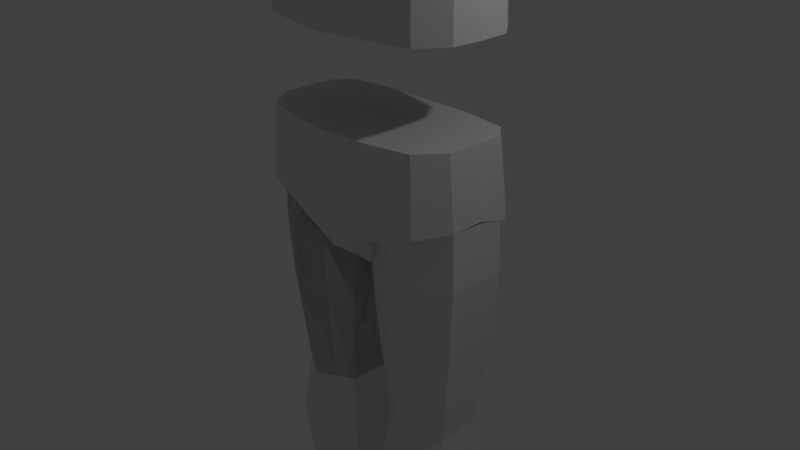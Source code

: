 # Source: main_base.blend  (saved by Blender 2.79.0; exported with 4.5.12 LTS)
import bpy
from mathutils import Matrix  # noqa: F401  (used for matrix-valued properties, if any)

bpy.ops.wm.read_factory_settings(use_empty=True)
scene = bpy.context.scene
scene.name = 'Scene'

# ---- collections
col_collection_1 = bpy.data.collections.new('Collection 1'); scene.collection.children.link(col_collection_1)

# ---- world
world_world = bpy.data.worlds.new('World'); scene.world = world_world
world_world.color = (0.05088, 0.05088, 0.05088)
world_world.use_sun_shadow = False
world_world.sun_shadow_jitter_overblur = 0.0
world_world.cycles.sampling_method = 'MANUAL'

# ---- cameras
cam_camera = bpy.data.cameras.new('Camera')
cam_camera.clip_end = 100.0
cam_camera.lens = 35.0
cam_camera.sensor_width = 32.0
cam_camera.sensor_height = 18.0
cam_camera.ortho_scale = 7.314
cam_camera.dof.focus_distance = 0.0
cam_camera.dof.aperture_fstop = 128.0

# ---- lights
light_lamp = bpy.data.lights.new('Lamp', 'POINT')
light_lamp.transmission_factor = 0.0
light_lamp.cutoff_distance = 30.0
light_lamp.energy = 100.0
light_lamp.shadow_buffer_clip_start = 1.001
light_lamp.shadow_soft_size = 0.1
light_lamp.shadow_maximum_resolution = 0.006
light_lamp.use_absolute_resolution = True

# ---- meshes
me_cube_003 = bpy.data.meshes.new('Cube.003')
me_cube_003.from_pydata([(-0.1653, -0.5804, -1.0), (-0.7535, -0.8528, 1.21), (-0.1653, 0.527, -1.0), (-0.798, 0.7131, 1.21), (0.1653, -0.5804, -1.0), (0.7535, -0.8528, 1.21), (0.1653, 0.527, -1.0), (0.8117, 0.7131, 1.21), (-0.1653, 0.04666, -1.0), (-0.7952, -0.8868, -0.05857), (-0.9293, 9.313e-09, 1.21), (-0.8506, 0.8405, -0.1936), (1.633e-10, 0.5349, -1.0), (1.633e-10, 0.8116, 1.209), (0.8506, 0.8405, -0.1936), (0.1653, 0.04666, -1.0), (0.9293, 9.313e-09, 1.21), (0.7952, -0.8868, -0.05857), (1.633e-10, -0.5804, -1.0), (1.633e-10, -1.077, 1.21), (1.633e-10, 7.451e-09, 1.211), (1.633e-10, 0.04666, -1.0), (1.633e-10, -1.163, -0.05857), (0.9807, 0.04666, 0.04527), (1.747e-10, 1.013, -0.1969), (-0.9807, 0.04666, 0.04527), (-0.182, 0.6665, -0.6208), (0.182, 0.6665, -0.6208), (0.2875, -0.7523, -0.5), (-0.2875, -0.7523, -0.5), (2.58e-10, -0.9751, -0.6779), (1.633e-10, 0.6756, -0.6208), (-0.1653, -0.369, -1.0), (-0.7743, -0.8698, 0.6062), (-0.918, 0.4551, 1.21), (0.4042, 0.8116, 1.21), (0.1653, 0.3509, -1.0), (0.918, -0.4565, 1.21), (-0.3767, -1.01, 1.21), (-0.1653, 0.3509, -1.0), (-0.4886, -0.9106, -0.31), (-0.918, -0.4565, 1.21), (-0.8283, 0.7727, 0.6062), (-0.411, 0.8116, 1.21), (0.8283, 0.7727, 0.6062), (0.1653, -0.369, -1.0), (0.918, 0.4551, 1.21), (0.7743, -0.8698, 0.6062), (0.3767, -1.01, 1.21), (1.633e-10, -0.4298, 1.21), (1.633e-10, 0.4311, 1.21), (0.4902, 7.451e-09, 1.21), (-0.4902, 7.451e-09, 1.21), (1.633e-10, -0.369, -1.0), (1.633e-10, 0.3589, -1.0), (-0.3976, -1.051, -0.05857), (0.3976, -1.051, -0.05857), (0.9687, -0.4537, 0.01116), (0.9687, 0.5485, -0.1238), (0.955, 0.02333, 0.6062), (0.4253, 1.013, -0.1969), (-0.4253, 1.013, -0.1969), (1.747e-10, 0.9645, 0.6062), (-0.9687, 0.5485, -0.1238), (-0.9687, -0.4537, 0.01116), (-0.955, 0.02333, 0.6062), (-0.5227, 0.9592, -0.445), (0.5227, 0.9592, -0.445), (0.4886, -0.9106, -0.31), (1.633e-10, -1.157, -0.31), (1.747e-10, 0.9592, -0.4484), (-0.09102, 0.6994, -0.6208), (0.09102, 0.6994, -0.6208), (0.1438, -0.8898, -0.6779), (-0.1438, -0.8898, -0.6779), (-0.9434, -0.4551, 0.6062), (-0.4141, 0.9645, 0.6062), (-0.2613, 0.9592, -0.4484), (0.2613, 0.9592, -0.4484), (0.9434, 0.5018, 0.6062), (0.3872, -1.03, 0.6062), (0.2443, -1.071, -0.31), (-0.2443, -1.071, -0.31), (-0.4335, 0.4311, 1.21), (0.4335, 0.4311, 1.21), (0.4335, -0.4298, 1.21), (-0.4335, -0.4298, 1.21), (-0.3872, -1.03, 0.6062), (0.9434, -0.4551, 0.6062), (0.4141, 0.9645, 0.6062), (-0.9434, 0.5018, 0.6062), (0.0, -1.126, 0.6062)], [], [(90, 34, 3, 42), (89, 35, 7, 44), (88, 37, 5, 47), (87, 38, 1, 33), (8, 21, 53, 32), (86, 41, 1, 38), (85, 49, 19, 48), (84, 50, 20, 51), (83, 34, 10, 52), (53, 45, 4, 18), (12, 6, 36, 54), (39, 54, 21, 8), (82, 55, 9, 40), (81, 56, 22, 69), (19, 91, 80, 48), (79, 46, 16, 59), (78, 60, 14, 67), (77, 61, 24, 70), (76, 43, 13, 62), (75, 41, 10, 65), (18, 30, 74, 29, 0), (4, 28, 73, 30, 18), (29, 26, 2, 39, 8, 32, 0), (12, 31, 72, 27, 6), (2, 26, 71, 31, 12), (64, 75, 65, 25), (9, 33, 75, 64), (33, 1, 41, 75), (61, 76, 62, 24), (11, 42, 76, 61), (42, 3, 43, 76), (71, 77, 70, 31), (26, 66, 77, 71), (66, 11, 61, 77), (72, 78, 67, 27), (31, 70, 78, 72), (70, 24, 60, 78), (58, 79, 59, 23), (14, 44, 79, 58), (44, 7, 46, 79), (32, 53, 18, 0), (17, 47, 80, 56), (47, 5, 48, 80), (73, 81, 69, 30), (28, 68, 81, 73), (68, 17, 56, 81), (74, 82, 40, 29), (30, 69, 82, 74), (69, 22, 55, 82), (2, 12, 54, 39), (27, 28, 4, 45, 15, 36, 6), (21, 15, 45, 53), (50, 83, 52, 20), (13, 43, 83, 50), (43, 3, 34, 83), (46, 84, 51, 16), (7, 35, 84, 46), (35, 13, 50, 84), (37, 85, 48, 5), (16, 51, 85, 37), (51, 20, 49, 85), (49, 86, 38, 19), (20, 52, 86, 49), (52, 10, 41, 86), (54, 36, 15, 21), (55, 87, 33, 9), (57, 88, 47, 17), (23, 59, 88, 57), (59, 16, 37, 88), (60, 89, 44, 14), (24, 62, 89, 60), (62, 13, 35, 89), (63, 90, 42, 11), (25, 65, 90, 63), (65, 10, 34, 90), (38, 87, 91, 19), (55, 22, 91, 87), (22, 56, 80, 91), (40, 9, 64, 25, 63, 11, 66, 26, 29), (17, 68, 28, 27, 67, 14, 58, 23, 57)])
me_cube_003.use_remesh_preserve_volume = False
me_cube_003.use_remesh_preserve_attributes = False
me_cube_003.use_mirror_vertex_groups = False
me_cube_003.update()
me_cube_001 = bpy.data.meshes.new('Cube.001')
me_cube_001.from_pydata([(-0.7192, -3.252, -1.0), (-0.749, -0.7257, 1.0), (-1.0, 1.279, -1.0), (-0.749, 0.9813, 1.0), (0.7192, -3.252, -1.0), (0.749, -0.7257, 1.0), (1.0, 1.279, -1.0), (0.749, 0.9813, 1.0), (-1.0, 0.0, -1.0), (-1.0, -0.9904, 0.2677), (-0.749, 0.02334, 1.0), (-1.0, 1.269, 0.5091), (0.0, 1.279, -1.0), (0.0, 0.9813, 1.0), (1.0, 1.269, 0.5091), (1.0, 0.0, -1.0), (0.749, 0.02334, 1.0), (1.0, -0.9904, 0.2677), (0.0, -3.252, -1.0), (0.0, -0.7257, 1.0), (0.0, 0.02334, 1.0), (0.0, 0.0, -1.0), (-2.136e-18, -0.9904, 0.2677), (1.0, 0.0009111, 0.3736), (2.271e-18, 1.269, 0.5091), (-1.0, 0.0009111, 0.3736), (-1.0, 1.669, -0.4627), (1.0, 1.669, -0.4627), (0.7192, -3.642, -0.4627), (-0.7192, -3.642, -0.4627), (0.0, -3.642, -0.4627), (1.0, 0.0, -0.4627), (0.0, 1.669, -0.4627), (-1.0, 0.0, -0.4627)], [], [(25, 10, 3, 11), (24, 13, 7, 14), (23, 16, 5, 17), (22, 19, 1, 9), (21, 15, 4, 18), (20, 10, 1, 19), (16, 20, 19, 5), (7, 13, 20, 16), (13, 3, 10, 20), (8, 21, 18, 0), (2, 12, 21, 8), (12, 6, 15, 21), (30, 22, 9, 29), (28, 17, 22, 30), (17, 5, 19, 22), (31, 23, 17, 28), (27, 14, 23, 31), (14, 7, 16, 23), (32, 24, 14, 27), (26, 11, 24, 32), (11, 3, 13, 24), (33, 25, 11, 26), (29, 9, 25, 33), (9, 1, 10, 25), (0, 29, 33, 8), (8, 33, 26, 2), (2, 26, 32, 12), (12, 32, 27, 6), (6, 27, 31, 15), (15, 31, 28, 4), (4, 28, 30, 18), (18, 30, 29, 0)])
me_cube_001.use_remesh_preserve_volume = False
me_cube_001.use_remesh_preserve_attributes = False
me_cube_001.use_mirror_vertex_groups = False
me_cube_001.update()
me_cylinder_001 = bpy.data.meshes.new('Cylinder.001')
me_cylinder_001.from_pydata([(-1.286e-08, 0.8107, -1.0), (-1.367e-08, 0.7767, 1.0), (0.4816, 0.4053, -1.0), (0.4614, 0.3883, 1.0), (0.4816, -0.4053, -1.0), (0.4614, -0.3883, 1.0), (-6.147e-08, -0.8107, -1.0), (-6.025e-08, -0.7767, 1.0), (-0.4816, -0.4053, -1.0), (-0.4614, -0.3883, 1.0), (-0.4816, 0.4053, -1.0), (-0.4614, 0.3883, 1.0), (0.2408, 0.608, -1.0), (0.2307, 0.5825, 1.0), (-8.319e-09, 1.0, 0.0), (0.5941, 0.5, 0.0), (0.4816, -2.51e-08, -1.0), (0.4614, -4.962e-08, 1.0), (0.5941, -0.5, 0.0), (0.2408, -0.608, -1.0), (0.2307, -0.5825, 1.0), (-6.829e-08, -1.0, 0.0), (-0.2408, -0.608, -1.0), (-0.2307, -0.5825, 1.0), (-0.5941, -0.5, 0.0), (-0.4816, -9.404e-10, -1.0), (-0.4614, -3.328e-09, 1.0), (-0.5941, 0.5, 0.0), (-0.2408, 0.608, -1.0), (-0.2307, 0.5825, 1.0), (-0.297, 0.75, 0.0), (-0.5941, 0.0, 0.0), (-0.297, -0.75, 0.0), (0.297, -0.75, 0.0), (0.5941, -2.98e-08, 0.0), (0.297, 0.75, 0.0), (-7.272e-08, 0.9359, -1.261), (0.556, 0.468, -1.261), (0.556, -0.468, -1.261), (-1.288e-07, -0.9359, -1.261), (-0.556, -0.468, -1.261), (-0.556, 0.468, -1.261), (0.278, 0.7019, -1.261), (0.556, -2.821e-08, -1.261), (0.278, -0.7019, -1.261), (-0.278, -0.7019, -1.261), (-0.556, -3.183e-10, -1.261), (-0.278, 0.7019, -1.261), (-7.26e-08, 0.7709, -1.443), (0.4579, 0.3854, -1.443), (0.4579, -0.3854, -1.443), (-1.188e-07, -0.7709, -1.443), (-0.4579, -0.3854, -1.443), (-0.4579, 0.3854, -1.443), (0.229, 0.5781, -1.443), (0.4579, -2.411e-08, -1.443), (0.229, -0.5781, -1.443), (-0.229, -0.5781, -1.443), (-0.4579, -1.138e-09, -1.443), (-0.229, 0.5781, -1.443)], [], [(35, 13, 3, 15), (34, 17, 5, 18), (33, 20, 7, 21), (32, 23, 9, 24), (3, 13, 1, 29, 11, 26, 9, 23, 7, 20, 5, 17), (31, 26, 11, 27), (30, 29, 1, 14), (28, 0, 36, 47), (28, 30, 14, 0), (10, 27, 30, 28), (27, 11, 29, 30), (25, 31, 27, 10), (8, 24, 31, 25), (24, 9, 26, 31), (22, 32, 24, 8), (6, 21, 32, 22), (21, 7, 23, 32), (19, 33, 21, 6), (4, 18, 33, 19), (18, 5, 20, 33), (16, 34, 18, 4), (2, 15, 34, 16), (15, 3, 17, 34), (12, 35, 15, 2), (0, 14, 35, 12), (14, 1, 13, 35), (45, 40, 52, 57), (25, 10, 41, 46), (22, 8, 40, 45), (10, 28, 47, 41), (12, 2, 37, 42), (19, 6, 39, 44), (8, 25, 46, 40), (16, 4, 38, 43), (6, 22, 45, 39), (0, 12, 42, 36), (4, 19, 44, 38), (2, 16, 43, 37), (48, 54, 49, 55, 50, 56, 51, 57, 52, 58, 53, 59), (40, 46, 58, 52), (42, 37, 49, 54), (37, 43, 55, 49), (46, 41, 53, 58), (41, 47, 59, 53), (43, 38, 50, 55), (38, 44, 56, 50), (47, 36, 48, 59), (44, 39, 51, 56), (39, 45, 57, 51), (36, 42, 54, 48)])
me_cylinder_001.use_remesh_preserve_volume = False
me_cylinder_001.use_remesh_preserve_attributes = False
me_cylinder_001.use_mirror_vertex_groups = False
me_cylinder_001.update()
me_cylinder = bpy.data.meshes.new('Cylinder')
me_cylinder.from_pydata([(-2.681e-09, 0.8304, -1.0), (3.709e-09, 1.198, 0.636), (0.7192, 0.4152, -1.0), (1.038, 0.5992, 0.636), (0.7192, -0.4152, -1.0), (1.038, -0.5992, 0.636), (-7.528e-08, -0.8304, -1.0), (-1.011e-07, -1.198, 0.636), (-0.7192, -0.4152, -1.0), (-1.038, -0.5992, 0.636), (-0.7192, 0.4152, -1.0), (-1.038, 0.5992, 0.636), (0.3596, 0.6228, -1.0), (0.5189, 0.8988, 0.636), (2.15e-09, 1.108, 0.0), (0.9597, 0.5541, 0.0), (0.7192, -2.697e-08, -1.0), (1.038, -6.847e-08, 0.636), (0.9597, -0.5541, 0.0), (0.3596, -0.6228, -1.0), (0.5189, -0.8988, 0.636), (-9.473e-08, -1.108, 0.0), (-0.3596, -0.6228, -1.0), (-0.5189, -0.8988, 0.636), (-0.9597, -0.5541, 0.0), (-0.7192, -2.219e-09, -1.0), (-1.038, 2.955e-09, 0.636), (-0.9597, 0.5541, 0.0), (-0.3596, 0.6228, -1.0), (-0.5189, 0.8988, 0.636), (-0.4799, 0.8311, 0.0), (-0.9597, 0.0, 0.0), (-0.4799, -0.8311, 0.0), (0.4799, -0.8311, 0.0), (0.9597, -3.303e-08, 0.0), (0.4799, 0.8311, 0.0), (1.006e-07, 1.15, 1.155), (0.9955, 0.5748, 1.155), (0.9955, -0.5748, 1.155), (1.428e-10, -1.15, 1.155), (-0.9955, -0.5748, 1.155), (-0.9955, 0.5748, 1.155), (0.4978, 0.8621, 1.155), (0.9955, -6.609e-08, 1.155), (0.4978, -0.8621, 1.155), (-0.4978, -0.8621, 1.155), (-0.9955, 2.43e-09, 1.155), (-0.4978, 0.8621, 1.155)], [], [(35, 13, 3, 15), (34, 17, 5, 18), (33, 20, 7, 21), (32, 23, 9, 24), (5, 17, 43, 38), (31, 26, 11, 27), (30, 29, 1, 14), (0, 12, 2, 16, 4, 19, 6, 22, 8, 25, 10, 28), (28, 30, 14, 0), (10, 27, 30, 28), (27, 11, 29, 30), (25, 31, 27, 10), (8, 24, 31, 25), (24, 9, 26, 31), (22, 32, 24, 8), (6, 21, 32, 22), (21, 7, 23, 32), (19, 33, 21, 6), (4, 18, 33, 19), (18, 5, 20, 33), (16, 34, 18, 4), (2, 15, 34, 16), (15, 3, 17, 34), (12, 35, 15, 2), (0, 14, 35, 12), (14, 1, 13, 35), (37, 42, 36, 47, 41, 46, 40, 45, 39, 44, 38, 43), (29, 11, 41, 47), (26, 9, 40, 46), (23, 7, 39, 45), (1, 29, 47, 36), (13, 1, 36, 42), (20, 5, 38, 44), (11, 26, 46, 41), (17, 3, 37, 43), (9, 23, 45, 40), (3, 13, 42, 37), (7, 20, 44, 39)])
me_cylinder.use_remesh_preserve_volume = False
me_cylinder.use_remesh_preserve_attributes = False
me_cylinder.use_mirror_vertex_groups = False
me_cylinder.update()
me_cube_002 = bpy.data.meshes.new('Cube.002')
me_cube_002.from_pydata([(-0.7192, -3.252, -1.0), (-0.749, -0.7257, 1.0), (-1.0, 1.279, -1.0), (-0.749, 0.9813, 1.0), (0.7192, -3.252, -1.0), (0.749, -0.7257, 1.0), (1.0, 1.279, -1.0), (0.749, 0.9813, 1.0), (-1.0, 0.0, -1.0), (-1.0, -0.9904, 0.2677), (-0.749, 0.02334, 1.0), (-1.0, 1.269, 0.5091), (0.0, 1.279, -1.0), (0.0, 0.9813, 1.0), (1.0, 1.269, 0.5091), (1.0, 0.0, -1.0), (0.749, 0.02334, 1.0), (1.0, -0.9904, 0.2677), (0.0, -3.252, -1.0), (0.0, -0.7257, 1.0), (0.0, 0.02334, 1.0), (0.0, 0.0, -1.0), (-2.136e-18, -0.9904, 0.2677), (1.0, 0.0009111, 0.3736), (2.271e-18, 1.269, 0.5091), (-1.0, 0.0009111, 0.3736), (-1.0, 1.669, -0.4627), (1.0, 1.669, -0.4627), (0.7192, -3.642, -0.4627), (-0.7192, -3.642, -0.4627), (0.0, -3.642, -0.4627), (1.0, 0.0, -0.4627), (0.0, 1.669, -0.4627), (-1.0, 0.0, -0.4627)], [], [(25, 10, 3, 11), (24, 13, 7, 14), (23, 16, 5, 17), (22, 19, 1, 9), (21, 15, 4, 18), (20, 10, 1, 19), (16, 20, 19, 5), (7, 13, 20, 16), (13, 3, 10, 20), (8, 21, 18, 0), (2, 12, 21, 8), (12, 6, 15, 21), (30, 22, 9, 29), (28, 17, 22, 30), (17, 5, 19, 22), (31, 23, 17, 28), (27, 14, 23, 31), (14, 7, 16, 23), (32, 24, 14, 27), (26, 11, 24, 32), (11, 3, 13, 24), (33, 25, 11, 26), (29, 9, 25, 33), (9, 1, 10, 25), (0, 29, 33, 8), (8, 33, 26, 2), (2, 26, 32, 12), (12, 32, 27, 6), (6, 27, 31, 15), (15, 31, 28, 4), (4, 28, 30, 18), (18, 30, 29, 0)])
me_cube_002.use_remesh_preserve_volume = False
me_cube_002.use_remesh_preserve_attributes = False
me_cube_002.use_mirror_vertex_groups = False
me_cube_002.update()
me_cylinder_002 = bpy.data.meshes.new('Cylinder.002')
me_cylinder_002.from_pydata([(-1.286e-08, 0.8107, -1.0), (-1.367e-08, 0.7767, 1.0), (0.4816, 0.4053, -1.0), (0.4614, 0.3883, 1.0), (0.4816, -0.4053, -1.0), (0.4614, -0.3883, 1.0), (-6.147e-08, -0.8107, -1.0), (-6.025e-08, -0.7767, 1.0), (-0.4816, -0.4053, -1.0), (-0.4614, -0.3883, 1.0), (-0.4816, 0.4053, -1.0), (-0.4614, 0.3883, 1.0), (0.2408, 0.608, -1.0), (0.2307, 0.5825, 1.0), (-8.319e-09, 1.0, 0.0), (0.5941, 0.5, 0.0), (0.4816, -2.51e-08, -1.0), (0.4614, -4.962e-08, 1.0), (0.5941, -0.5, 0.0), (0.2408, -0.608, -1.0), (0.2307, -0.5825, 1.0), (-6.829e-08, -1.0, 0.0), (-0.2408, -0.608, -1.0), (-0.2307, -0.5825, 1.0), (-0.5941, -0.5, 0.0), (-0.4816, -9.404e-10, -1.0), (-0.4614, -3.328e-09, 1.0), (-0.5941, 0.5, 0.0), (-0.2408, 0.608, -1.0), (-0.2307, 0.5825, 1.0), (-0.297, 0.75, 0.0), (-0.5941, 0.0, 0.0), (-0.297, -0.75, 0.0), (0.297, -0.75, 0.0), (0.5941, -2.98e-08, 0.0), (0.297, 0.75, 0.0), (-7.272e-08, 0.9359, -1.261), (0.556, 0.468, -1.261), (0.556, -0.468, -1.261), (-1.288e-07, -0.9359, -1.261), (-0.556, -0.468, -1.261), (-0.556, 0.468, -1.261), (0.278, 0.7019, -1.261), (0.556, -2.821e-08, -1.261), (0.278, -0.7019, -1.261), (-0.278, -0.7019, -1.261), (-0.556, -3.183e-10, -1.261), (-0.278, 0.7019, -1.261), (-7.26e-08, 0.7709, -1.443), (0.4579, 0.3854, -1.443), (0.4579, -0.3854, -1.443), (-1.188e-07, -0.7709, -1.443), (-0.4579, -0.3854, -1.443), (-0.4579, 0.3854, -1.443), (0.229, 0.5781, -1.443), (0.4579, -2.411e-08, -1.443), (0.229, -0.5781, -1.443), (-0.229, -0.5781, -1.443), (-0.4579, -1.138e-09, -1.443), (-0.229, 0.5781, -1.443)], [], [(35, 13, 3, 15), (34, 17, 5, 18), (33, 20, 7, 21), (32, 23, 9, 24), (3, 13, 1, 29, 11, 26, 9, 23, 7, 20, 5, 17), (31, 26, 11, 27), (30, 29, 1, 14), (28, 0, 36, 47), (28, 30, 14, 0), (10, 27, 30, 28), (27, 11, 29, 30), (25, 31, 27, 10), (8, 24, 31, 25), (24, 9, 26, 31), (22, 32, 24, 8), (6, 21, 32, 22), (21, 7, 23, 32), (19, 33, 21, 6), (4, 18, 33, 19), (18, 5, 20, 33), (16, 34, 18, 4), (2, 15, 34, 16), (15, 3, 17, 34), (12, 35, 15, 2), (0, 14, 35, 12), (14, 1, 13, 35), (45, 40, 52, 57), (25, 10, 41, 46), (22, 8, 40, 45), (10, 28, 47, 41), (12, 2, 37, 42), (19, 6, 39, 44), (8, 25, 46, 40), (16, 4, 38, 43), (6, 22, 45, 39), (0, 12, 42, 36), (4, 19, 44, 38), (2, 16, 43, 37), (48, 54, 49, 55, 50, 56, 51, 57, 52, 58, 53, 59), (40, 46, 58, 52), (42, 37, 49, 54), (37, 43, 55, 49), (46, 41, 53, 58), (41, 47, 59, 53), (43, 38, 50, 55), (38, 44, 56, 50), (47, 36, 48, 59), (44, 39, 51, 56), (39, 45, 57, 51), (36, 42, 54, 48)])
me_cylinder_002.use_remesh_preserve_volume = False
me_cylinder_002.use_remesh_preserve_attributes = False
me_cylinder_002.use_mirror_vertex_groups = False
me_cylinder_002.update()
me_cylinder_004 = bpy.data.meshes.new('Cylinder.004')
me_cylinder_004.from_pydata([(-2.681e-09, 0.8304, -1.0), (3.709e-09, 1.198, 0.636), (0.7192, 0.4152, -1.0), (1.038, 0.5992, 0.636), (0.7192, -0.4152, -1.0), (1.038, -0.5992, 0.636), (-7.528e-08, -0.8304, -1.0), (-1.011e-07, -1.198, 0.636), (-0.7192, -0.4152, -1.0), (-1.038, -0.5992, 0.636), (-0.7192, 0.4152, -1.0), (-1.038, 0.5992, 0.636), (0.3596, 0.6228, -1.0), (0.5189, 0.8988, 0.636), (2.15e-09, 1.108, 0.0), (0.9597, 0.5541, 0.0), (0.7192, -2.697e-08, -1.0), (1.038, -6.847e-08, 0.636), (0.9597, -0.5541, 0.0), (0.3596, -0.6228, -1.0), (0.5189, -0.8988, 0.636), (-9.473e-08, -1.108, 0.0), (-0.3596, -0.6228, -1.0), (-0.5189, -0.8988, 0.636), (-0.9597, -0.5541, 0.0), (-0.7192, -2.219e-09, -1.0), (-1.038, 2.955e-09, 0.636), (-0.9597, 0.5541, 0.0), (-0.3596, 0.6228, -1.0), (-0.5189, 0.8988, 0.636), (-0.4799, 0.8311, 0.0), (-0.9597, 0.0, 0.0), (-0.4799, -0.8311, 0.0), (0.4799, -0.8311, 0.0), (0.9597, -3.303e-08, 0.0), (0.4799, 0.8311, 0.0), (1.006e-07, 1.15, 1.155), (0.9955, 0.5748, 1.155), (0.9955, -0.5748, 1.155), (1.428e-10, -1.15, 1.155), (-0.9955, -0.5748, 1.155), (-0.9955, 0.5748, 1.155), (0.4978, 0.8621, 1.155), (0.9955, -6.609e-08, 1.155), (0.4978, -0.8621, 1.155), (-0.4978, -0.8621, 1.155), (-0.9955, 2.43e-09, 1.155), (-0.4978, 0.8621, 1.155)], [], [(35, 13, 3, 15), (34, 17, 5, 18), (33, 20, 7, 21), (32, 23, 9, 24), (5, 17, 43, 38), (31, 26, 11, 27), (30, 29, 1, 14), (0, 12, 2, 16, 4, 19, 6, 22, 8, 25, 10, 28), (28, 30, 14, 0), (10, 27, 30, 28), (27, 11, 29, 30), (25, 31, 27, 10), (8, 24, 31, 25), (24, 9, 26, 31), (22, 32, 24, 8), (6, 21, 32, 22), (21, 7, 23, 32), (19, 33, 21, 6), (4, 18, 33, 19), (18, 5, 20, 33), (16, 34, 18, 4), (2, 15, 34, 16), (15, 3, 17, 34), (12, 35, 15, 2), (0, 14, 35, 12), (14, 1, 13, 35), (37, 42, 36, 47, 41, 46, 40, 45, 39, 44, 38, 43), (29, 11, 41, 47), (26, 9, 40, 46), (23, 7, 39, 45), (1, 29, 47, 36), (13, 1, 36, 42), (20, 5, 38, 44), (11, 26, 46, 41), (17, 3, 37, 43), (9, 23, 45, 40), (3, 13, 42, 37), (7, 20, 44, 39)])
me_cylinder_004.use_remesh_preserve_volume = False
me_cylinder_004.use_remesh_preserve_attributes = False
me_cylinder_004.use_mirror_vertex_groups = False
me_cylinder_004.update()
me_cylinder_005 = bpy.data.meshes.new('Cylinder.005')
me_cylinder_005.from_pydata([(-2.681e-09, 0.8304, -1.0), (3.709e-09, 1.198, 0.636), (0.7192, 0.4152, -1.0), (1.038, 0.5992, 0.636), (0.7192, -0.4152, -1.0), (1.038, -0.5992, 0.636), (-7.528e-08, -0.8304, -1.0), (-1.011e-07, -1.198, 0.636), (-0.7192, -0.4152, -1.0), (-1.038, -0.5992, 0.636), (-0.7192, 0.4152, -1.0), (-1.038, 0.5992, 0.636), (0.3596, 0.6228, -1.0), (0.5189, 0.8988, 0.636), (2.15e-09, 1.108, 0.0), (0.9597, 0.5541, 0.0), (0.7192, -2.697e-08, -1.0), (1.038, -6.847e-08, 0.636), (0.9597, -0.5541, 0.0), (0.3596, -0.6228, -1.0), (0.5189, -0.8988, 0.636), (-9.473e-08, -1.108, 0.0), (-0.3596, -0.6228, -1.0), (-0.5189, -0.8988, 0.636), (-0.9597, -0.5541, 0.0), (-0.7192, -2.219e-09, -1.0), (-1.038, 2.955e-09, 0.636), (-0.9597, 0.5541, 0.0), (-0.3596, 0.6228, -1.0), (-0.5189, 0.8988, 0.636), (-0.4799, 0.8311, 0.0), (-0.9597, 0.0, 0.0), (-0.4799, -0.8311, 0.0), (0.4799, -0.8311, 0.0), (0.9597, -3.303e-08, 0.0), (0.4799, 0.8311, 0.0), (1.006e-07, 1.15, 1.155), (0.9955, 0.5748, 1.155), (0.9955, -0.5748, 1.155), (1.428e-10, -1.15, 1.155), (-0.9955, -0.5748, 1.155), (-0.9955, 0.5748, 1.155), (0.4978, 0.8621, 1.155), (0.9955, -6.609e-08, 1.155), (0.4978, -0.8621, 1.155), (-0.4978, -0.8621, 1.155), (-0.9955, 2.43e-09, 1.155), (-0.4978, 0.8621, 1.155)], [], [(35, 13, 3, 15), (34, 17, 5, 18), (33, 20, 7, 21), (32, 23, 9, 24), (5, 17, 43, 38), (31, 26, 11, 27), (30, 29, 1, 14), (0, 12, 2, 16, 4, 19, 6, 22, 8, 25, 10, 28), (28, 30, 14, 0), (10, 27, 30, 28), (27, 11, 29, 30), (25, 31, 27, 10), (8, 24, 31, 25), (24, 9, 26, 31), (22, 32, 24, 8), (6, 21, 32, 22), (21, 7, 23, 32), (19, 33, 21, 6), (4, 18, 33, 19), (18, 5, 20, 33), (16, 34, 18, 4), (2, 15, 34, 16), (15, 3, 17, 34), (12, 35, 15, 2), (0, 14, 35, 12), (14, 1, 13, 35), (37, 42, 36, 47, 41, 46, 40, 45, 39, 44, 38, 43), (29, 11, 41, 47), (26, 9, 40, 46), (23, 7, 39, 45), (1, 29, 47, 36), (13, 1, 36, 42), (20, 5, 38, 44), (11, 26, 46, 41), (17, 3, 37, 43), (9, 23, 45, 40), (3, 13, 42, 37), (7, 20, 44, 39)])
me_cylinder_005.use_remesh_preserve_volume = False
me_cylinder_005.use_remesh_preserve_attributes = False
me_cylinder_005.use_mirror_vertex_groups = False
me_cylinder_005.update()
me_cube_004 = bpy.data.meshes.new('Cube.004')
me_cube_004.from_pydata([(-0.7535, -0.8528, 1.21), (-0.798, 0.7131, 1.21), (0.7535, -0.8528, 1.21), (0.8117, 0.7131, 1.21), (-0.7952, -0.8868, -0.05857), (-0.9293, 9.313e-09, 1.21), (-0.8506, 0.8405, -0.05885), (1.633e-10, 0.8116, 1.209), (0.8506, 0.8405, -0.05885), (0.9293, 9.313e-09, 1.21), (0.7952, -0.8868, -0.05857), (1.633e-10, -1.077, 1.21), (1.633e-10, 7.451e-09, 1.211), (1.633e-10, -1.163, -0.05857), (0.9807, 0.04666, -0.0584), (1.747e-10, 1.013, -0.05804), (-0.9807, 0.04666, -0.0584), (-0.7743, -0.8698, 0.6062), (-0.918, 0.4551, 1.21), (0.4042, 0.8116, 1.21), (0.918, -0.4565, 1.21), (-0.3767, -1.01, 1.21), (-0.918, -0.4565, 1.21), (-0.8283, 0.7727, 0.6062), (-0.411, 0.8116, 1.21), (0.8283, 0.7727, 0.6062), (0.918, 0.4551, 1.21), (0.7743, -0.8698, 0.6062), (0.3767, -1.01, 1.21), (1.633e-10, -0.4298, 1.21), (1.633e-10, 0.4311, 1.21), (0.4902, 7.451e-09, 1.21), (-0.4902, 7.451e-09, 1.21), (-0.3976, -1.051, -0.05857), (0.3976, -1.051, -0.05857), (0.9687, -0.4537, -0.05796), (0.9687, 0.5485, -0.05759), (0.955, 0.02333, 0.6062), (0.4253, 1.013, -0.05804), (-0.4253, 1.013, -0.05804), (1.747e-10, 0.9645, 0.6062), (-0.9687, 0.5485, -0.05759), (-0.9687, -0.4537, -0.05796), (-0.955, 0.02333, 0.6062), (-0.9434, -0.4551, 0.6062), (-0.4141, 0.9645, 0.6062), (0.9434, 0.5018, 0.6062), (0.3872, -1.03, 0.6062), (-0.4335, 0.4311, 1.21), (0.4335, 0.4311, 1.21), (0.4335, -0.4298, 1.21), (-0.4335, -0.4298, 1.21), (-0.3872, -1.03, 0.6062), (0.9434, -0.4551, 0.6062), (0.4141, 0.9645, 0.6062), (-0.9434, 0.5018, 0.6062), (0.0, -1.126, 0.6062)], [], [(55, 18, 1, 23), (54, 19, 3, 25), (53, 20, 2, 27), (52, 21, 0, 17), (51, 22, 0, 21), (50, 29, 11, 28), (49, 30, 12, 31), (48, 18, 5, 32), (11, 56, 47, 28), (46, 26, 9, 37), (45, 24, 7, 40), (44, 22, 5, 43), (42, 44, 43, 16), (4, 17, 44, 42), (17, 0, 22, 44), (39, 45, 40, 15), (6, 23, 45, 39), (23, 1, 24, 45), (36, 46, 37, 14), (8, 25, 46, 36), (25, 3, 26, 46), (10, 27, 47, 34), (27, 2, 28, 47), (30, 48, 32, 12), (7, 24, 48, 30), (24, 1, 18, 48), (26, 49, 31, 9), (3, 19, 49, 26), (19, 7, 30, 49), (20, 50, 28, 2), (9, 31, 50, 20), (31, 12, 29, 50), (29, 51, 21, 11), (12, 32, 51, 29), (32, 5, 22, 51), (33, 52, 17, 4), (35, 53, 27, 10), (14, 37, 53, 35), (37, 9, 20, 53), (38, 54, 25, 8), (15, 40, 54, 38), (40, 7, 19, 54), (41, 55, 23, 6), (16, 43, 55, 41), (43, 5, 18, 55), (21, 52, 56, 11), (33, 13, 56, 52), (13, 34, 47, 56)])
me_cube_004.use_remesh_preserve_volume = False
me_cube_004.use_remesh_preserve_attributes = False
me_cube_004.use_mirror_vertex_groups = False
me_cube_004.update()

# ---- objects
ob_cube_002 = bpy.data.objects.new('Cube.002', me_cube_003)
ob_cube = bpy.data.objects.new('Cube', me_cube_001)
ob_cylinder_001 = bpy.data.objects.new('Cylinder.001', me_cylinder_001)
ob_cylinder = bpy.data.objects.new('Cylinder', me_cylinder)
ob_lamp = bpy.data.objects.new('Lamp', light_lamp)
ob_camera = bpy.data.objects.new('Camera', cam_camera)
ob_cube_001 = bpy.data.objects.new('Cube.001', me_cube_002)
ob_cylinder_002 = bpy.data.objects.new('Cylinder.002', me_cylinder_002)
ob_cylinder_003 = bpy.data.objects.new('Cylinder.003', me_cylinder_004)
ob_cylinder_004 = bpy.data.objects.new('Cylinder.004', me_cylinder_005)
ob_cube_003 = bpy.data.objects.new('Cube.003', me_cube_004)

# ---- transforms, parenting, visibility, modifiers, constraints
ob_cube_002.location = (0.3259, -1.618e-07, 1.068)
ob_cube_002.scale = (1.535, 0.8397, 0.7666)
ob_cube_002.lineart.crease_threshold = 0.0
ob_cube.location = (-0.4953, 6.112e-07, -4.549)
ob_cube.scale = (0.3786, 0.3786, 0.4706)
ob_cube.lineart.crease_threshold = 0.0
ob_cylinder_001.location = (-0.4953, 3.818e-07, -2.842)
ob_cylinder_001.scale = (1.0, 0.7102, 1.0)
ob_cylinder_001.lineart.crease_threshold = 0.0
ob_cylinder.location = (-0.5098, 7.154e-08, -0.5324)
ob_cylinder.scale = (0.6524, 0.6524, 1.39)
ob_cylinder.lineart.crease_threshold = 0.0
ob_lamp.location = (4.076, 1.005, 5.904)
ob_lamp.rotation_euler = (0.6503, 0.05522, 1.866)
ob_lamp.lock_rotations_4d = False
ob_lamp.empty_display_type = 'ARROWS'
ob_lamp.color = (0.0, 0.0, 0.0, 0.0)
ob_lamp.lineart.crease_threshold = 0.0
ob_camera.location = (7.481, -6.508, 5.344)
ob_camera.rotation_euler = (1.109, 0.0, 0.8149)
ob_camera.lock_rotations_4d = False
ob_camera.empty_display_type = 'ARROWS'
ob_camera.color = (0.0, 0.0, 0.0, 0.0)
ob_camera.display_type = 'WIRE'
ob_camera.lineart.crease_threshold = 0.0
ob_cube_001.location = (1.171, 6.112e-07, -4.549)
ob_cube_001.scale = (0.3786, 0.3786, 0.4706)
ob_cube_001.lineart.crease_threshold = 0.0
ob_cylinder_002.location = (1.171, 3.818e-07, -2.842)
ob_cylinder_002.scale = (1.0, 0.7102, 1.0)
ob_cylinder_002.lineart.crease_threshold = 0.0
ob_cylinder_003.location = (1.165, 7.154e-08, -0.5324)
ob_cylinder_003.scale = (0.6524, 0.6524, 1.39)
ob_cylinder_003.lineart.crease_threshold = 0.0
ob_cylinder_004.location = (-0.5098, 7.154e-08, -0.5324)
ob_cylinder_004.scale = (0.6524, 0.6524, 1.39)
ob_cylinder_004.lineart.crease_threshold = 0.0
ob_cube_003.location = (0.3259, -1.618e-07, 3.216)
ob_cube_003.scale = (1.433, 0.7842, 2.183)
ob_cube_003.lineart.crease_threshold = 0.0

# ---- collection membership
col_collection_1.objects.link(ob_cube_002)
col_collection_1.objects.link(ob_cube)
col_collection_1.objects.link(ob_cylinder_001)
col_collection_1.objects.link(ob_cylinder)
col_collection_1.objects.link(ob_lamp)
col_collection_1.objects.link(ob_camera)
col_collection_1.objects.link(ob_cube_001)
col_collection_1.objects.link(ob_cylinder_002)
col_collection_1.objects.link(ob_cylinder_003)
col_collection_1.objects.link(ob_cylinder_004)
col_collection_1.objects.link(ob_cube_003)

# ---- scene / render settings (as saved in the file)
scene.camera = ob_camera
scene.frame_start = 1; scene.frame_end = 250; scene.frame_set(1)
scene.render.engine = 'BLENDER_EEVEE_NEXT'
scene.render.resolution_percentage = 50
scene.render.dither_intensity = 0.0
scene.cycles.use_denoising = False
scene.cycles.samples = 128
scene.cycles.sampling_pattern = 'TABULATED_SOBOL'
scene.cycles.use_adaptive_sampling = False
scene.cycles.use_light_tree = False
scene.cycles.blur_glossy = 0.0
scene.cycles.sample_clamp_indirect = 0.0
scene.view_settings.view_transform = 'Standard'
bpy.context.view_layer.update()
